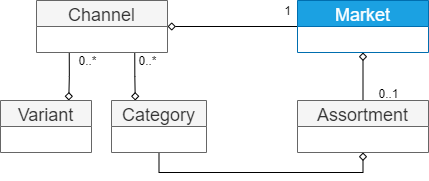

The diagram above was exported from draw.io. Its source (the exported page's mxGraphModel, read from the mxfile embedded in the PNG):
<mxGraphModel dx="923" dy="782" grid="1" gridSize="10" guides="1" tooltips="1" connect="1" arrows="1" fold="1" page="1" pageScale="1" pageWidth="827" pageHeight="1169" math="0" shadow="0">
  <root>
    <mxCell id="WIyWlLk6GJQsqaUBKTNV-0" />
    <mxCell id="WIyWlLk6GJQsqaUBKTNV-1" parent="WIyWlLk6GJQsqaUBKTNV-0" />
    <mxCell id="QO5xn8MEtWILMFvSsySd-48" value="1" style="edgeStyle=orthogonalEdgeStyle;curved=1;orthogonalLoop=1;jettySize=auto;html=1;startArrow=none;startFill=0;endArrow=diamond;endFill=0;fontSize=12;" edge="1" parent="WIyWlLk6GJQsqaUBKTNV-1" source="QO5xn8MEtWILMFvSsySd-14" target="QO5xn8MEtWILMFvSsySd-47">
      <mxGeometry x="-0.8462" y="-16" relative="1" as="geometry">
        <mxPoint as="offset" />
      </mxGeometry>
    </mxCell>
    <mxCell id="QO5xn8MEtWILMFvSsySd-54" value="0..1" style="edgeStyle=orthogonalEdgeStyle;rounded=0;orthogonalLoop=1;jettySize=auto;html=1;startArrow=diamond;startFill=0;endArrow=none;endFill=0;fontSize=12;exitX=0.5;exitY=1;exitDx=0;exitDy=0;entryX=0.5;entryY=0;entryDx=0;entryDy=0;" edge="1" parent="WIyWlLk6GJQsqaUBKTNV-1" source="QO5xn8MEtWILMFvSsySd-14" target="QO5xn8MEtWILMFvSsySd-53">
      <mxGeometry x="0.7" y="25" relative="1" as="geometry">
        <mxPoint x="452.4999999999998" y="172" as="sourcePoint" />
        <mxPoint x="452.4999999999998" y="252" as="targetPoint" />
        <mxPoint as="offset" />
      </mxGeometry>
    </mxCell>
    <mxCell id="QO5xn8MEtWILMFvSsySd-14" value="Market" style="swimlane;fontStyle=0;childLayout=stackLayout;horizontal=1;startSize=26;fillColor=#1ba1e2;horizontalStack=0;resizeParent=1;resizeParentMax=0;resizeLast=0;collapsible=1;marginBottom=0;strokeColor=#006EAF;fontSize=18;fontColor=#ffffff;" vertex="1" parent="WIyWlLk6GJQsqaUBKTNV-1">
      <mxGeometry x="440" y="120" width="131" height="52" as="geometry" />
    </mxCell>
    <mxCell id="QO5xn8MEtWILMFvSsySd-50" value="0..*" style="edgeStyle=orthogonalEdgeStyle;orthogonalLoop=1;jettySize=auto;html=1;startArrow=none;startFill=0;endArrow=diamond;endFill=0;fontSize=12;exitX=0.25;exitY=1;exitDx=0;exitDy=0;rounded=0;entryX=0.75;entryY=0;entryDx=0;entryDy=0;" edge="1" parent="WIyWlLk6GJQsqaUBKTNV-1" source="QO5xn8MEtWILMFvSsySd-47" target="QO5xn8MEtWILMFvSsySd-49">
      <mxGeometry x="-0.6675" y="18" relative="1" as="geometry">
        <mxPoint as="offset" />
      </mxGeometry>
    </mxCell>
    <mxCell id="QO5xn8MEtWILMFvSsySd-52" value="0..*" style="edgeStyle=orthogonalEdgeStyle;rounded=0;orthogonalLoop=1;jettySize=auto;html=1;startArrow=none;startFill=0;endArrow=diamond;endFill=0;fontSize=12;exitX=0.75;exitY=1;exitDx=0;exitDy=0;entryX=0.25;entryY=0;entryDx=0;entryDy=0;" edge="1" parent="WIyWlLk6GJQsqaUBKTNV-1" source="QO5xn8MEtWILMFvSsySd-47" target="QO5xn8MEtWILMFvSsySd-51">
      <mxGeometry x="-0.6683" y="13" relative="1" as="geometry">
        <mxPoint as="offset" />
      </mxGeometry>
    </mxCell>
    <mxCell id="QO5xn8MEtWILMFvSsySd-47" value="Channel" style="swimlane;fontStyle=0;childLayout=stackLayout;horizontal=1;startSize=26;fillColor=#f5f5f5;horizontalStack=0;resizeParent=1;resizeParentMax=0;resizeLast=0;collapsible=1;marginBottom=0;strokeColor=#666666;fontSize=18;fontColor=#333333;" vertex="1" parent="WIyWlLk6GJQsqaUBKTNV-1">
      <mxGeometry x="179" y="120" width="131" height="52" as="geometry" />
    </mxCell>
    <mxCell id="QO5xn8MEtWILMFvSsySd-49" value="Variant" style="swimlane;fontStyle=0;childLayout=stackLayout;horizontal=1;startSize=26;fillColor=#f5f5f5;horizontalStack=0;resizeParent=1;resizeParentMax=0;resizeLast=0;collapsible=1;marginBottom=0;strokeColor=#666666;fontSize=18;fontColor=#333333;" vertex="1" parent="WIyWlLk6GJQsqaUBKTNV-1">
      <mxGeometry x="143" y="220" width="91" height="52" as="geometry" />
    </mxCell>
    <mxCell id="QO5xn8MEtWILMFvSsySd-56" value="" style="edgeStyle=orthogonalEdgeStyle;rounded=0;orthogonalLoop=1;jettySize=auto;html=1;startArrow=none;startFill=0;endArrow=diamond;endFill=0;fontSize=12;entryX=0.5;entryY=1;entryDx=0;entryDy=0;exitX=0.5;exitY=1;exitDx=0;exitDy=0;" edge="1" parent="WIyWlLk6GJQsqaUBKTNV-1" source="QO5xn8MEtWILMFvSsySd-51" target="QO5xn8MEtWILMFvSsySd-53">
      <mxGeometry relative="1" as="geometry">
        <mxPoint x="301.5" y="352" as="targetPoint" />
      </mxGeometry>
    </mxCell>
    <mxCell id="QO5xn8MEtWILMFvSsySd-51" value="Category" style="swimlane;fontStyle=0;childLayout=stackLayout;horizontal=1;startSize=26;fillColor=#f5f5f5;horizontalStack=0;resizeParent=1;resizeParentMax=0;resizeLast=0;collapsible=1;marginBottom=0;strokeColor=#666666;fontSize=18;fontColor=#333333;" vertex="1" parent="WIyWlLk6GJQsqaUBKTNV-1">
      <mxGeometry x="254" y="220" width="95" height="52" as="geometry" />
    </mxCell>
    <mxCell id="QO5xn8MEtWILMFvSsySd-53" value="Assortment" style="swimlane;fontStyle=0;childLayout=stackLayout;horizontal=1;startSize=26;fillColor=#f5f5f5;horizontalStack=0;resizeParent=1;resizeParentMax=0;resizeLast=0;collapsible=1;marginBottom=0;strokeColor=#666666;fontSize=18;fontColor=#333333;" vertex="1" parent="WIyWlLk6GJQsqaUBKTNV-1">
      <mxGeometry x="440" y="220" width="131" height="52" as="geometry" />
    </mxCell>
  </root>
</mxGraphModel>